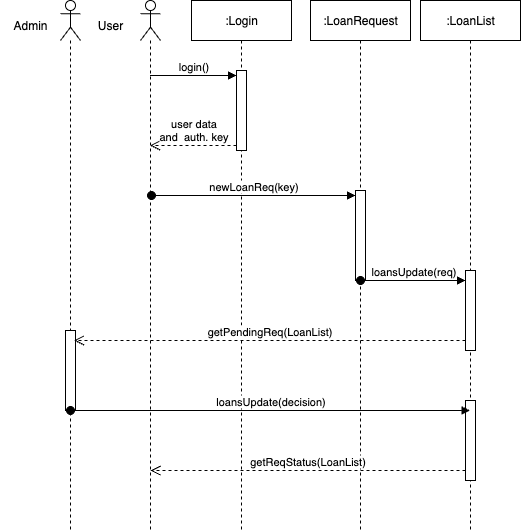

The diagram above was exported from draw.io. Its source (the exported page's mxGraphModel, read from the mxfile embedded in the PNG):
<mxGraphModel dx="103" dy="600" grid="1" gridSize="10" guides="1" tooltips="1" connect="1" arrows="1" fold="1" page="1" pageScale="1" pageWidth="827" pageHeight="1169" math="0" shadow="0">
  <root>
    <mxCell id="0" />
    <mxCell id="1" parent="0" />
    <mxCell id="fUpIjNEKh-ToNN0CDDjo-92" value="" style="shape=umlLifeline;perimeter=lifelinePerimeter;whiteSpace=wrap;html=1;container=1;dropTarget=0;collapsible=0;recursiveResize=0;outlineConnect=0;portConstraint=eastwest;newEdgeStyle={&quot;curved&quot;:0,&quot;rounded&quot;:0};participant=umlActor;" vertex="1" parent="1">
      <mxGeometry x="1140" y="680" width="20" height="530" as="geometry" />
    </mxCell>
    <mxCell id="fUpIjNEKh-ToNN0CDDjo-94" value=":Login" style="shape=umlLifeline;perimeter=lifelinePerimeter;whiteSpace=wrap;html=1;container=1;dropTarget=0;collapsible=0;recursiveResize=0;outlineConnect=0;portConstraint=eastwest;newEdgeStyle={&quot;curved&quot;:0,&quot;rounded&quot;:0};" vertex="1" parent="1">
      <mxGeometry x="1191" y="680" width="100" height="530" as="geometry" />
    </mxCell>
    <mxCell id="fUpIjNEKh-ToNN0CDDjo-102" value="" style="html=1;points=[[0,0,0,0,5],[0,1,0,0,-5],[1,0,0,0,5],[1,1,0,0,-5]];perimeter=orthogonalPerimeter;outlineConnect=0;targetShapes=umlLifeline;portConstraint=eastwest;newEdgeStyle={&quot;curved&quot;:0,&quot;rounded&quot;:0};" vertex="1" parent="fUpIjNEKh-ToNN0CDDjo-94">
      <mxGeometry x="45" y="70" width="10" height="80" as="geometry" />
    </mxCell>
    <mxCell id="fUpIjNEKh-ToNN0CDDjo-106" value="newLoanReq(key)" style="html=1;verticalAlign=bottom;startArrow=oval;endArrow=block;startSize=8;curved=0;rounded=0;entryX=0;entryY=0;entryDx=0;entryDy=5;" edge="1" target="fUpIjNEKh-ToNN0CDDjo-105" parent="fUpIjNEKh-ToNN0CDDjo-94">
      <mxGeometry relative="1" as="geometry">
        <mxPoint x="-40" y="195" as="sourcePoint" />
      </mxGeometry>
    </mxCell>
    <mxCell id="fUpIjNEKh-ToNN0CDDjo-97" value=":LoanRequest" style="shape=umlLifeline;perimeter=lifelinePerimeter;whiteSpace=wrap;html=1;container=1;dropTarget=0;collapsible=0;recursiveResize=0;outlineConnect=0;portConstraint=eastwest;newEdgeStyle={&quot;curved&quot;:0,&quot;rounded&quot;:0};" vertex="1" parent="1">
      <mxGeometry x="1310" y="680" width="100" height="530" as="geometry" />
    </mxCell>
    <mxCell id="fUpIjNEKh-ToNN0CDDjo-105" value="" style="html=1;points=[[0,0,0,0,5],[0,1,0,0,-5],[1,0,0,0,5],[1,1,0,0,-5]];perimeter=orthogonalPerimeter;outlineConnect=0;targetShapes=umlLifeline;portConstraint=eastwest;newEdgeStyle={&quot;curved&quot;:0,&quot;rounded&quot;:0};" vertex="1" parent="fUpIjNEKh-ToNN0CDDjo-97">
      <mxGeometry x="45" y="190" width="10" height="90" as="geometry" />
    </mxCell>
    <mxCell id="fUpIjNEKh-ToNN0CDDjo-98" value=":LoanList" style="shape=umlLifeline;perimeter=lifelinePerimeter;whiteSpace=wrap;html=1;container=1;dropTarget=0;collapsible=0;recursiveResize=0;outlineConnect=0;portConstraint=eastwest;newEdgeStyle={&quot;curved&quot;:0,&quot;rounded&quot;:0};" vertex="1" parent="1">
      <mxGeometry x="1420" y="680" width="100" height="530" as="geometry" />
    </mxCell>
    <mxCell id="fUpIjNEKh-ToNN0CDDjo-112" value="" style="html=1;points=[[0,0,0,0,5],[0,1,0,0,-5],[1,0,0,0,5],[1,1,0,0,-5]];perimeter=orthogonalPerimeter;outlineConnect=0;targetShapes=umlLifeline;portConstraint=eastwest;newEdgeStyle={&quot;curved&quot;:0,&quot;rounded&quot;:0};" vertex="1" parent="fUpIjNEKh-ToNN0CDDjo-98">
      <mxGeometry x="45" y="270" width="10" height="80" as="geometry" />
    </mxCell>
    <mxCell id="fUpIjNEKh-ToNN0CDDjo-116" value="" style="html=1;points=[[0,0,0,0,5],[0,1,0,0,-5],[1,0,0,0,5],[1,1,0,0,-5]];perimeter=orthogonalPerimeter;outlineConnect=0;targetShapes=umlLifeline;portConstraint=eastwest;newEdgeStyle={&quot;curved&quot;:0,&quot;rounded&quot;:0};" vertex="1" parent="fUpIjNEKh-ToNN0CDDjo-98">
      <mxGeometry x="45" y="400" width="10" height="80" as="geometry" />
    </mxCell>
    <mxCell id="fUpIjNEKh-ToNN0CDDjo-103" value="login()" style="html=1;verticalAlign=bottom;endArrow=block;curved=0;rounded=0;entryX=0;entryY=0;entryDx=0;entryDy=5;" edge="1" target="fUpIjNEKh-ToNN0CDDjo-102" parent="1" source="fUpIjNEKh-ToNN0CDDjo-92">
      <mxGeometry x="0.0005" relative="1" as="geometry">
        <mxPoint x="1161" y="755" as="sourcePoint" />
        <mxPoint as="offset" />
      </mxGeometry>
    </mxCell>
    <mxCell id="fUpIjNEKh-ToNN0CDDjo-104" value="user data &lt;br&gt;and&amp;nbsp; auth. key" style="html=1;verticalAlign=bottom;endArrow=open;dashed=1;endSize=8;curved=0;rounded=0;exitX=0;exitY=1;exitDx=0;exitDy=-5;" edge="1" source="fUpIjNEKh-ToNN0CDDjo-102" parent="1" target="fUpIjNEKh-ToNN0CDDjo-92">
      <mxGeometry x="0.0041" relative="1" as="geometry">
        <mxPoint x="1161" y="825" as="targetPoint" />
        <mxPoint as="offset" />
      </mxGeometry>
    </mxCell>
    <mxCell id="fUpIjNEKh-ToNN0CDDjo-108" value="loansUpdate(req)" style="html=1;verticalAlign=bottom;startArrow=oval;startFill=1;endArrow=block;startSize=8;curved=0;rounded=0;" edge="1" parent="1">
      <mxGeometry x="0.0084" width="60" relative="1" as="geometry">
        <mxPoint x="1360" y="960" as="sourcePoint" />
        <mxPoint x="1465" y="960" as="targetPoint" />
        <mxPoint as="offset" />
      </mxGeometry>
    </mxCell>
    <mxCell id="fUpIjNEKh-ToNN0CDDjo-109" value="" style="shape=umlLifeline;perimeter=lifelinePerimeter;whiteSpace=wrap;html=1;container=1;dropTarget=0;collapsible=0;recursiveResize=0;outlineConnect=0;portConstraint=eastwest;newEdgeStyle={&quot;curved&quot;:0,&quot;rounded&quot;:0};participant=umlActor;" vertex="1" parent="1">
      <mxGeometry x="1060" y="680" width="20" height="530" as="geometry" />
    </mxCell>
    <mxCell id="fUpIjNEKh-ToNN0CDDjo-114" value="" style="html=1;points=[[0,0,0,0,5],[0,1,0,0,-5],[1,0,0,0,5],[1,1,0,0,-5]];perimeter=orthogonalPerimeter;outlineConnect=0;targetShapes=umlLifeline;portConstraint=eastwest;newEdgeStyle={&quot;curved&quot;:0,&quot;rounded&quot;:0};" vertex="1" parent="fUpIjNEKh-ToNN0CDDjo-109">
      <mxGeometry x="5" y="330" width="10" height="80" as="geometry" />
    </mxCell>
    <mxCell id="fUpIjNEKh-ToNN0CDDjo-110" value="User" style="text;html=1;align=center;verticalAlign=middle;whiteSpace=wrap;rounded=0;" vertex="1" parent="1">
      <mxGeometry x="1080" y="690" width="60" height="30" as="geometry" />
    </mxCell>
    <mxCell id="fUpIjNEKh-ToNN0CDDjo-111" value="Admin" style="text;html=1;align=center;verticalAlign=middle;whiteSpace=wrap;rounded=0;" vertex="1" parent="1">
      <mxGeometry x="1000" y="690" width="60" height="30" as="geometry" />
    </mxCell>
    <mxCell id="fUpIjNEKh-ToNN0CDDjo-113" value="getPendingReq(LoanList)" style="html=1;verticalAlign=bottom;endArrow=open;dashed=1;endSize=8;curved=0;rounded=0;entryX=0.679;entryY=0.547;entryDx=0;entryDy=0;entryPerimeter=0;" edge="1" parent="1">
      <mxGeometry x="0.0006" relative="1" as="geometry">
        <mxPoint x="1465" y="1020.0000000000001" as="sourcePoint" />
        <mxPoint x="1073.5800000000002" y="1020.0000000000001" as="targetPoint" />
        <mxPoint as="offset" />
      </mxGeometry>
    </mxCell>
    <mxCell id="fUpIjNEKh-ToNN0CDDjo-115" value="loansUpdate(decision)" style="html=1;verticalAlign=bottom;startArrow=oval;startFill=1;endArrow=block;startSize=8;curved=0;rounded=0;" edge="1" parent="1" target="fUpIjNEKh-ToNN0CDDjo-98">
      <mxGeometry width="60" relative="1" as="geometry">
        <mxPoint x="1070" y="1090" as="sourcePoint" />
        <mxPoint x="1130" y="1090" as="targetPoint" />
      </mxGeometry>
    </mxCell>
    <mxCell id="fUpIjNEKh-ToNN0CDDjo-117" value="getReqStatus(LoanList)" style="html=1;verticalAlign=bottom;endArrow=open;dashed=1;endSize=8;curved=0;rounded=0;" edge="1" parent="1">
      <mxGeometry x="0.001" relative="1" as="geometry">
        <mxPoint x="1465" y="1150" as="sourcePoint" />
        <mxPoint x="1150.1" y="1150" as="targetPoint" />
        <mxPoint as="offset" />
      </mxGeometry>
    </mxCell>
  </root>
</mxGraphModel>